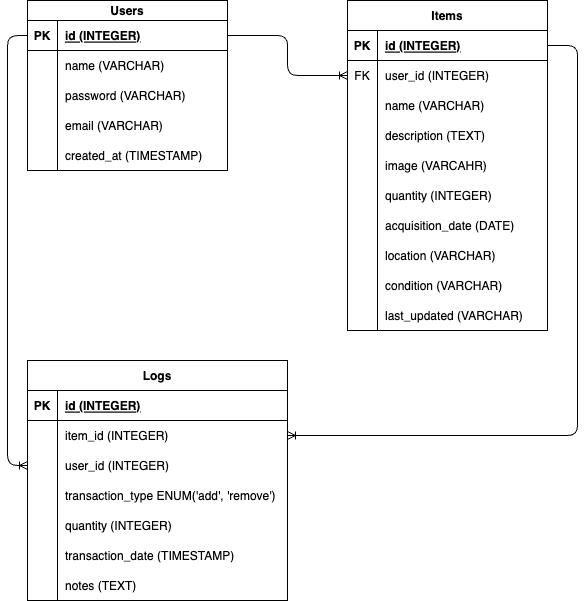

The diagram above was exported from draw.io. Its source (the exported page's mxGraphModel, read from the mxfile embedded in the PNG):
<mxGraphModel dx="723" dy="433" grid="1" gridSize="10" guides="1" tooltips="1" connect="1" arrows="1" fold="1" page="1" pageScale="1" pageWidth="850" pageHeight="1100" math="0" shadow="0">
  <root>
    <mxCell id="0" />
    <mxCell id="1" parent="0" />
    <mxCell id="6" value="Users" style="shape=table;startSize=20;container=1;collapsible=1;childLayout=tableLayout;fixedRows=1;rowLines=0;fontStyle=1;align=center;resizeLast=1;" vertex="1" parent="1">
      <mxGeometry x="40" y="40" width="200" height="170" as="geometry" />
    </mxCell>
    <mxCell id="7" value="" style="shape=tableRow;horizontal=0;startSize=0;swimlaneHead=0;swimlaneBody=0;fillColor=none;collapsible=0;dropTarget=0;points=[[0,0.5],[1,0.5]];portConstraint=eastwest;top=0;left=0;right=0;bottom=1;" vertex="1" parent="6">
      <mxGeometry y="20" width="200" height="30" as="geometry" />
    </mxCell>
    <mxCell id="8" value="PK" style="shape=partialRectangle;connectable=0;fillColor=none;top=0;left=0;bottom=0;right=0;fontStyle=1;overflow=hidden;" vertex="1" parent="7">
      <mxGeometry width="30" height="30" as="geometry">
        <mxRectangle width="30" height="30" as="alternateBounds" />
      </mxGeometry>
    </mxCell>
    <mxCell id="9" value="id (INTEGER)" style="shape=partialRectangle;connectable=0;fillColor=none;top=0;left=0;bottom=0;right=0;align=left;spacingLeft=6;fontStyle=5;overflow=hidden;" vertex="1" parent="7">
      <mxGeometry x="30" width="170" height="30" as="geometry">
        <mxRectangle width="170" height="30" as="alternateBounds" />
      </mxGeometry>
    </mxCell>
    <mxCell id="10" value="" style="shape=tableRow;horizontal=0;startSize=0;swimlaneHead=0;swimlaneBody=0;fillColor=none;collapsible=0;dropTarget=0;points=[[0,0.5],[1,0.5]];portConstraint=eastwest;top=0;left=0;right=0;bottom=0;" vertex="1" parent="6">
      <mxGeometry y="50" width="200" height="30" as="geometry" />
    </mxCell>
    <mxCell id="11" value="" style="shape=partialRectangle;connectable=0;fillColor=none;top=0;left=0;bottom=0;right=0;editable=1;overflow=hidden;" vertex="1" parent="10">
      <mxGeometry width="30" height="30" as="geometry">
        <mxRectangle width="30" height="30" as="alternateBounds" />
      </mxGeometry>
    </mxCell>
    <mxCell id="12" value="name (VARCHAR)" style="shape=partialRectangle;connectable=0;fillColor=none;top=0;left=0;bottom=0;right=0;align=left;spacingLeft=6;overflow=hidden;" vertex="1" parent="10">
      <mxGeometry x="30" width="170" height="30" as="geometry">
        <mxRectangle width="170" height="30" as="alternateBounds" />
      </mxGeometry>
    </mxCell>
    <mxCell id="13" value="" style="shape=tableRow;horizontal=0;startSize=0;swimlaneHead=0;swimlaneBody=0;fillColor=none;collapsible=0;dropTarget=0;points=[[0,0.5],[1,0.5]];portConstraint=eastwest;top=0;left=0;right=0;bottom=0;" vertex="1" parent="6">
      <mxGeometry y="80" width="200" height="30" as="geometry" />
    </mxCell>
    <mxCell id="14" value="" style="shape=partialRectangle;connectable=0;fillColor=none;top=0;left=0;bottom=0;right=0;editable=1;overflow=hidden;" vertex="1" parent="13">
      <mxGeometry width="30" height="30" as="geometry">
        <mxRectangle width="30" height="30" as="alternateBounds" />
      </mxGeometry>
    </mxCell>
    <mxCell id="15" value="password (VARCHAR)" style="shape=partialRectangle;connectable=0;fillColor=none;top=0;left=0;bottom=0;right=0;align=left;spacingLeft=6;overflow=hidden;" vertex="1" parent="13">
      <mxGeometry x="30" width="170" height="30" as="geometry">
        <mxRectangle width="170" height="30" as="alternateBounds" />
      </mxGeometry>
    </mxCell>
    <mxCell id="16" value="" style="shape=tableRow;horizontal=0;startSize=0;swimlaneHead=0;swimlaneBody=0;fillColor=none;collapsible=0;dropTarget=0;points=[[0,0.5],[1,0.5]];portConstraint=eastwest;top=0;left=0;right=0;bottom=0;" vertex="1" parent="6">
      <mxGeometry y="110" width="200" height="30" as="geometry" />
    </mxCell>
    <mxCell id="17" value="" style="shape=partialRectangle;connectable=0;fillColor=none;top=0;left=0;bottom=0;right=0;editable=1;overflow=hidden;" vertex="1" parent="16">
      <mxGeometry width="30" height="30" as="geometry">
        <mxRectangle width="30" height="30" as="alternateBounds" />
      </mxGeometry>
    </mxCell>
    <mxCell id="18" value="email (VARCHAR)" style="shape=partialRectangle;connectable=0;fillColor=none;top=0;left=0;bottom=0;right=0;align=left;spacingLeft=6;overflow=hidden;" vertex="1" parent="16">
      <mxGeometry x="30" width="170" height="30" as="geometry">
        <mxRectangle width="170" height="30" as="alternateBounds" />
      </mxGeometry>
    </mxCell>
    <mxCell id="93" value="" style="shape=tableRow;horizontal=0;startSize=0;swimlaneHead=0;swimlaneBody=0;fillColor=none;collapsible=0;dropTarget=0;points=[[0,0.5],[1,0.5]];portConstraint=eastwest;top=0;left=0;right=0;bottom=0;" vertex="1" parent="6">
      <mxGeometry y="140" width="200" height="30" as="geometry" />
    </mxCell>
    <mxCell id="94" value="" style="shape=partialRectangle;connectable=0;fillColor=none;top=0;left=0;bottom=0;right=0;editable=1;overflow=hidden;" vertex="1" parent="93">
      <mxGeometry width="30" height="30" as="geometry">
        <mxRectangle width="30" height="30" as="alternateBounds" />
      </mxGeometry>
    </mxCell>
    <mxCell id="95" value="created_at (TIMESTAMP)" style="shape=partialRectangle;connectable=0;fillColor=none;top=0;left=0;bottom=0;right=0;align=left;spacingLeft=6;overflow=hidden;" vertex="1" parent="93">
      <mxGeometry x="30" width="170" height="30" as="geometry">
        <mxRectangle width="170" height="30" as="alternateBounds" />
      </mxGeometry>
    </mxCell>
    <mxCell id="19" value="Items" style="shape=table;startSize=30;container=1;collapsible=1;childLayout=tableLayout;fixedRows=1;rowLines=0;fontStyle=1;align=center;resizeLast=1;" vertex="1" parent="1">
      <mxGeometry x="360" y="40" width="200" height="330" as="geometry" />
    </mxCell>
    <mxCell id="20" value="" style="shape=tableRow;horizontal=0;startSize=0;swimlaneHead=0;swimlaneBody=0;fillColor=none;collapsible=0;dropTarget=0;points=[[0,0.5],[1,0.5]];portConstraint=eastwest;top=0;left=0;right=0;bottom=1;" vertex="1" parent="19">
      <mxGeometry y="30" width="200" height="30" as="geometry" />
    </mxCell>
    <mxCell id="21" value="PK" style="shape=partialRectangle;connectable=0;fillColor=none;top=0;left=0;bottom=0;right=0;fontStyle=1;overflow=hidden;" vertex="1" parent="20">
      <mxGeometry width="30" height="30" as="geometry">
        <mxRectangle width="30" height="30" as="alternateBounds" />
      </mxGeometry>
    </mxCell>
    <mxCell id="22" value="id (INTEGER)" style="shape=partialRectangle;connectable=0;fillColor=none;top=0;left=0;bottom=0;right=0;align=left;spacingLeft=6;fontStyle=5;overflow=hidden;" vertex="1" parent="20">
      <mxGeometry x="30" width="170" height="30" as="geometry">
        <mxRectangle width="170" height="30" as="alternateBounds" />
      </mxGeometry>
    </mxCell>
    <mxCell id="23" value="" style="shape=tableRow;horizontal=0;startSize=0;swimlaneHead=0;swimlaneBody=0;fillColor=none;collapsible=0;dropTarget=0;points=[[0,0.5],[1,0.5]];portConstraint=eastwest;top=0;left=0;right=0;bottom=0;" vertex="1" parent="19">
      <mxGeometry y="60" width="200" height="30" as="geometry" />
    </mxCell>
    <mxCell id="24" value="FK" style="shape=partialRectangle;connectable=0;fillColor=none;top=0;left=0;bottom=0;right=0;editable=1;overflow=hidden;" vertex="1" parent="23">
      <mxGeometry width="30" height="30" as="geometry">
        <mxRectangle width="30" height="30" as="alternateBounds" />
      </mxGeometry>
    </mxCell>
    <mxCell id="25" value="user_id (INTEGER)" style="shape=partialRectangle;connectable=0;fillColor=none;top=0;left=0;bottom=0;right=0;align=left;spacingLeft=6;overflow=hidden;" vertex="1" parent="23">
      <mxGeometry x="30" width="170" height="30" as="geometry">
        <mxRectangle width="170" height="30" as="alternateBounds" />
      </mxGeometry>
    </mxCell>
    <mxCell id="26" value="" style="shape=tableRow;horizontal=0;startSize=0;swimlaneHead=0;swimlaneBody=0;fillColor=none;collapsible=0;dropTarget=0;points=[[0,0.5],[1,0.5]];portConstraint=eastwest;top=0;left=0;right=0;bottom=0;" vertex="1" parent="19">
      <mxGeometry y="90" width="200" height="30" as="geometry" />
    </mxCell>
    <mxCell id="27" value="" style="shape=partialRectangle;connectable=0;fillColor=none;top=0;left=0;bottom=0;right=0;editable=1;overflow=hidden;" vertex="1" parent="26">
      <mxGeometry width="30" height="30" as="geometry">
        <mxRectangle width="30" height="30" as="alternateBounds" />
      </mxGeometry>
    </mxCell>
    <mxCell id="28" value="name (VARCHAR)" style="shape=partialRectangle;connectable=0;fillColor=none;top=0;left=0;bottom=0;right=0;align=left;spacingLeft=6;overflow=hidden;" vertex="1" parent="26">
      <mxGeometry x="30" width="170" height="30" as="geometry">
        <mxRectangle width="170" height="30" as="alternateBounds" />
      </mxGeometry>
    </mxCell>
    <mxCell id="29" value="" style="shape=tableRow;horizontal=0;startSize=0;swimlaneHead=0;swimlaneBody=0;fillColor=none;collapsible=0;dropTarget=0;points=[[0,0.5],[1,0.5]];portConstraint=eastwest;top=0;left=0;right=0;bottom=0;" vertex="1" parent="19">
      <mxGeometry y="120" width="200" height="30" as="geometry" />
    </mxCell>
    <mxCell id="30" value="" style="shape=partialRectangle;connectable=0;fillColor=none;top=0;left=0;bottom=0;right=0;editable=1;overflow=hidden;" vertex="1" parent="29">
      <mxGeometry width="30" height="30" as="geometry">
        <mxRectangle width="30" height="30" as="alternateBounds" />
      </mxGeometry>
    </mxCell>
    <mxCell id="31" value="description (TEXT)" style="shape=partialRectangle;connectable=0;fillColor=none;top=0;left=0;bottom=0;right=0;align=left;spacingLeft=6;overflow=hidden;" vertex="1" parent="29">
      <mxGeometry x="30" width="170" height="30" as="geometry">
        <mxRectangle width="170" height="30" as="alternateBounds" />
      </mxGeometry>
    </mxCell>
    <mxCell id="161" value="" style="shape=tableRow;horizontal=0;startSize=0;swimlaneHead=0;swimlaneBody=0;fillColor=none;collapsible=0;dropTarget=0;points=[[0,0.5],[1,0.5]];portConstraint=eastwest;top=0;left=0;right=0;bottom=0;" vertex="1" parent="19">
      <mxGeometry y="150" width="200" height="30" as="geometry" />
    </mxCell>
    <mxCell id="162" value="" style="shape=partialRectangle;connectable=0;fillColor=none;top=0;left=0;bottom=0;right=0;editable=1;overflow=hidden;" vertex="1" parent="161">
      <mxGeometry width="30" height="30" as="geometry">
        <mxRectangle width="30" height="30" as="alternateBounds" />
      </mxGeometry>
    </mxCell>
    <mxCell id="163" value="image (VARCAHR)" style="shape=partialRectangle;connectable=0;fillColor=none;top=0;left=0;bottom=0;right=0;align=left;spacingLeft=6;overflow=hidden;" vertex="1" parent="161">
      <mxGeometry x="30" width="170" height="30" as="geometry">
        <mxRectangle width="170" height="30" as="alternateBounds" />
      </mxGeometry>
    </mxCell>
    <mxCell id="90" value="" style="shape=tableRow;horizontal=0;startSize=0;swimlaneHead=0;swimlaneBody=0;fillColor=none;collapsible=0;dropTarget=0;points=[[0,0.5],[1,0.5]];portConstraint=eastwest;top=0;left=0;right=0;bottom=0;" vertex="1" parent="19">
      <mxGeometry y="180" width="200" height="30" as="geometry" />
    </mxCell>
    <mxCell id="91" value="" style="shape=partialRectangle;connectable=0;fillColor=none;top=0;left=0;bottom=0;right=0;editable=1;overflow=hidden;" vertex="1" parent="90">
      <mxGeometry width="30" height="30" as="geometry">
        <mxRectangle width="30" height="30" as="alternateBounds" />
      </mxGeometry>
    </mxCell>
    <mxCell id="92" value="quantity (INTEGER)" style="shape=partialRectangle;connectable=0;fillColor=none;top=0;left=0;bottom=0;right=0;align=left;spacingLeft=6;overflow=hidden;" vertex="1" parent="90">
      <mxGeometry x="30" width="170" height="30" as="geometry">
        <mxRectangle width="170" height="30" as="alternateBounds" />
      </mxGeometry>
    </mxCell>
    <mxCell id="96" value="" style="shape=tableRow;horizontal=0;startSize=0;swimlaneHead=0;swimlaneBody=0;fillColor=none;collapsible=0;dropTarget=0;points=[[0,0.5],[1,0.5]];portConstraint=eastwest;top=0;left=0;right=0;bottom=0;" vertex="1" parent="19">
      <mxGeometry y="210" width="200" height="30" as="geometry" />
    </mxCell>
    <mxCell id="97" value="" style="shape=partialRectangle;connectable=0;fillColor=none;top=0;left=0;bottom=0;right=0;editable=1;overflow=hidden;" vertex="1" parent="96">
      <mxGeometry width="30" height="30" as="geometry">
        <mxRectangle width="30" height="30" as="alternateBounds" />
      </mxGeometry>
    </mxCell>
    <mxCell id="98" value="acquisition_date (DATE)" style="shape=partialRectangle;connectable=0;fillColor=none;top=0;left=0;bottom=0;right=0;align=left;spacingLeft=6;overflow=hidden;" vertex="1" parent="96">
      <mxGeometry x="30" width="170" height="30" as="geometry">
        <mxRectangle width="170" height="30" as="alternateBounds" />
      </mxGeometry>
    </mxCell>
    <mxCell id="99" value="" style="shape=tableRow;horizontal=0;startSize=0;swimlaneHead=0;swimlaneBody=0;fillColor=none;collapsible=0;dropTarget=0;points=[[0,0.5],[1,0.5]];portConstraint=eastwest;top=0;left=0;right=0;bottom=0;" vertex="1" parent="19">
      <mxGeometry y="240" width="200" height="30" as="geometry" />
    </mxCell>
    <mxCell id="100" value="" style="shape=partialRectangle;connectable=0;fillColor=none;top=0;left=0;bottom=0;right=0;editable=1;overflow=hidden;" vertex="1" parent="99">
      <mxGeometry width="30" height="30" as="geometry">
        <mxRectangle width="30" height="30" as="alternateBounds" />
      </mxGeometry>
    </mxCell>
    <mxCell id="101" value="location (VARCHAR)" style="shape=partialRectangle;connectable=0;fillColor=none;top=0;left=0;bottom=0;right=0;align=left;spacingLeft=6;overflow=hidden;" vertex="1" parent="99">
      <mxGeometry x="30" width="170" height="30" as="geometry">
        <mxRectangle width="170" height="30" as="alternateBounds" />
      </mxGeometry>
    </mxCell>
    <mxCell id="102" value="" style="shape=tableRow;horizontal=0;startSize=0;swimlaneHead=0;swimlaneBody=0;fillColor=none;collapsible=0;dropTarget=0;points=[[0,0.5],[1,0.5]];portConstraint=eastwest;top=0;left=0;right=0;bottom=0;" vertex="1" parent="19">
      <mxGeometry y="270" width="200" height="30" as="geometry" />
    </mxCell>
    <mxCell id="103" value="" style="shape=partialRectangle;connectable=0;fillColor=none;top=0;left=0;bottom=0;right=0;editable=1;overflow=hidden;" vertex="1" parent="102">
      <mxGeometry width="30" height="30" as="geometry">
        <mxRectangle width="30" height="30" as="alternateBounds" />
      </mxGeometry>
    </mxCell>
    <mxCell id="104" value="condition (VARCHAR)" style="shape=partialRectangle;connectable=0;fillColor=none;top=0;left=0;bottom=0;right=0;align=left;spacingLeft=6;overflow=hidden;" vertex="1" parent="102">
      <mxGeometry x="30" width="170" height="30" as="geometry">
        <mxRectangle width="170" height="30" as="alternateBounds" />
      </mxGeometry>
    </mxCell>
    <mxCell id="105" value="" style="shape=tableRow;horizontal=0;startSize=0;swimlaneHead=0;swimlaneBody=0;fillColor=none;collapsible=0;dropTarget=0;points=[[0,0.5],[1,0.5]];portConstraint=eastwest;top=0;left=0;right=0;bottom=0;" vertex="1" parent="19">
      <mxGeometry y="300" width="200" height="30" as="geometry" />
    </mxCell>
    <mxCell id="106" value="" style="shape=partialRectangle;connectable=0;fillColor=none;top=0;left=0;bottom=0;right=0;editable=1;overflow=hidden;" vertex="1" parent="105">
      <mxGeometry width="30" height="30" as="geometry">
        <mxRectangle width="30" height="30" as="alternateBounds" />
      </mxGeometry>
    </mxCell>
    <mxCell id="107" value="last_updated (VARCHAR)" style="shape=partialRectangle;connectable=0;fillColor=none;top=0;left=0;bottom=0;right=0;align=left;spacingLeft=6;overflow=hidden;" vertex="1" parent="105">
      <mxGeometry x="30" width="170" height="30" as="geometry">
        <mxRectangle width="170" height="30" as="alternateBounds" />
      </mxGeometry>
    </mxCell>
    <mxCell id="136" value="Logs" style="shape=table;startSize=30;container=1;collapsible=1;childLayout=tableLayout;fixedRows=1;rowLines=0;fontStyle=1;align=center;resizeLast=1;" vertex="1" parent="1">
      <mxGeometry x="40" y="400" width="260" height="240" as="geometry" />
    </mxCell>
    <mxCell id="137" value="" style="shape=tableRow;horizontal=0;startSize=0;swimlaneHead=0;swimlaneBody=0;fillColor=none;collapsible=0;dropTarget=0;points=[[0,0.5],[1,0.5]];portConstraint=eastwest;top=0;left=0;right=0;bottom=1;" vertex="1" parent="136">
      <mxGeometry y="30" width="260" height="30" as="geometry" />
    </mxCell>
    <mxCell id="138" value="PK" style="shape=partialRectangle;connectable=0;fillColor=none;top=0;left=0;bottom=0;right=0;fontStyle=1;overflow=hidden;" vertex="1" parent="137">
      <mxGeometry width="30" height="30" as="geometry">
        <mxRectangle width="30" height="30" as="alternateBounds" />
      </mxGeometry>
    </mxCell>
    <mxCell id="139" value="id (INTEGER)" style="shape=partialRectangle;connectable=0;fillColor=none;top=0;left=0;bottom=0;right=0;align=left;spacingLeft=6;fontStyle=5;overflow=hidden;" vertex="1" parent="137">
      <mxGeometry x="30" width="230" height="30" as="geometry">
        <mxRectangle width="230" height="30" as="alternateBounds" />
      </mxGeometry>
    </mxCell>
    <mxCell id="155" value="" style="shape=tableRow;horizontal=0;startSize=0;swimlaneHead=0;swimlaneBody=0;fillColor=none;collapsible=0;dropTarget=0;points=[[0,0.5],[1,0.5]];portConstraint=eastwest;top=0;left=0;right=0;bottom=0;" vertex="1" parent="136">
      <mxGeometry y="60" width="260" height="30" as="geometry" />
    </mxCell>
    <mxCell id="156" value="" style="shape=partialRectangle;connectable=0;fillColor=none;top=0;left=0;bottom=0;right=0;editable=1;overflow=hidden;" vertex="1" parent="155">
      <mxGeometry width="30" height="30" as="geometry">
        <mxRectangle width="30" height="30" as="alternateBounds" />
      </mxGeometry>
    </mxCell>
    <mxCell id="157" value="item_id (INTEGER)" style="shape=partialRectangle;connectable=0;fillColor=none;top=0;left=0;bottom=0;right=0;align=left;spacingLeft=6;overflow=hidden;" vertex="1" parent="155">
      <mxGeometry x="30" width="230" height="30" as="geometry">
        <mxRectangle width="230" height="30" as="alternateBounds" />
      </mxGeometry>
    </mxCell>
    <mxCell id="158" value="" style="shape=tableRow;horizontal=0;startSize=0;swimlaneHead=0;swimlaneBody=0;fillColor=none;collapsible=0;dropTarget=0;points=[[0,0.5],[1,0.5]];portConstraint=eastwest;top=0;left=0;right=0;bottom=0;" vertex="1" parent="136">
      <mxGeometry y="90" width="260" height="30" as="geometry" />
    </mxCell>
    <mxCell id="159" value="" style="shape=partialRectangle;connectable=0;fillColor=none;top=0;left=0;bottom=0;right=0;editable=1;overflow=hidden;" vertex="1" parent="158">
      <mxGeometry width="30" height="30" as="geometry">
        <mxRectangle width="30" height="30" as="alternateBounds" />
      </mxGeometry>
    </mxCell>
    <mxCell id="160" value="user_id (INTEGER)" style="shape=partialRectangle;connectable=0;fillColor=none;top=0;left=0;bottom=0;right=0;align=left;spacingLeft=6;overflow=hidden;" vertex="1" parent="158">
      <mxGeometry x="30" width="230" height="30" as="geometry">
        <mxRectangle width="230" height="30" as="alternateBounds" />
      </mxGeometry>
    </mxCell>
    <mxCell id="140" value="" style="shape=tableRow;horizontal=0;startSize=0;swimlaneHead=0;swimlaneBody=0;fillColor=none;collapsible=0;dropTarget=0;points=[[0,0.5],[1,0.5]];portConstraint=eastwest;top=0;left=0;right=0;bottom=0;" vertex="1" parent="136">
      <mxGeometry y="120" width="260" height="30" as="geometry" />
    </mxCell>
    <mxCell id="141" value="" style="shape=partialRectangle;connectable=0;fillColor=none;top=0;left=0;bottom=0;right=0;editable=1;overflow=hidden;" vertex="1" parent="140">
      <mxGeometry width="30" height="30" as="geometry">
        <mxRectangle width="30" height="30" as="alternateBounds" />
      </mxGeometry>
    </mxCell>
    <mxCell id="142" value="transaction_type ENUM('add', 'remove')" style="shape=partialRectangle;connectable=0;fillColor=none;top=0;left=0;bottom=0;right=0;align=left;spacingLeft=6;overflow=hidden;" vertex="1" parent="140">
      <mxGeometry x="30" width="230" height="30" as="geometry">
        <mxRectangle width="230" height="30" as="alternateBounds" />
      </mxGeometry>
    </mxCell>
    <mxCell id="149" value="" style="shape=tableRow;horizontal=0;startSize=0;swimlaneHead=0;swimlaneBody=0;fillColor=none;collapsible=0;dropTarget=0;points=[[0,0.5],[1,0.5]];portConstraint=eastwest;top=0;left=0;right=0;bottom=0;" vertex="1" parent="136">
      <mxGeometry y="150" width="260" height="30" as="geometry" />
    </mxCell>
    <mxCell id="150" value="" style="shape=partialRectangle;connectable=0;fillColor=none;top=0;left=0;bottom=0;right=0;editable=1;overflow=hidden;" vertex="1" parent="149">
      <mxGeometry width="30" height="30" as="geometry">
        <mxRectangle width="30" height="30" as="alternateBounds" />
      </mxGeometry>
    </mxCell>
    <mxCell id="151" value="quantity (INTEGER)" style="shape=partialRectangle;connectable=0;fillColor=none;top=0;left=0;bottom=0;right=0;align=left;spacingLeft=6;overflow=hidden;" vertex="1" parent="149">
      <mxGeometry x="30" width="230" height="30" as="geometry">
        <mxRectangle width="230" height="30" as="alternateBounds" />
      </mxGeometry>
    </mxCell>
    <mxCell id="143" value="" style="shape=tableRow;horizontal=0;startSize=0;swimlaneHead=0;swimlaneBody=0;fillColor=none;collapsible=0;dropTarget=0;points=[[0,0.5],[1,0.5]];portConstraint=eastwest;top=0;left=0;right=0;bottom=0;" vertex="1" parent="136">
      <mxGeometry y="180" width="260" height="30" as="geometry" />
    </mxCell>
    <mxCell id="144" value="" style="shape=partialRectangle;connectable=0;fillColor=none;top=0;left=0;bottom=0;right=0;editable=1;overflow=hidden;" vertex="1" parent="143">
      <mxGeometry width="30" height="30" as="geometry">
        <mxRectangle width="30" height="30" as="alternateBounds" />
      </mxGeometry>
    </mxCell>
    <mxCell id="145" value="transaction_date (TIMESTAMP)" style="shape=partialRectangle;connectable=0;fillColor=none;top=0;left=0;bottom=0;right=0;align=left;spacingLeft=6;overflow=hidden;" vertex="1" parent="143">
      <mxGeometry x="30" width="230" height="30" as="geometry">
        <mxRectangle width="230" height="30" as="alternateBounds" />
      </mxGeometry>
    </mxCell>
    <mxCell id="146" value="" style="shape=tableRow;horizontal=0;startSize=0;swimlaneHead=0;swimlaneBody=0;fillColor=none;collapsible=0;dropTarget=0;points=[[0,0.5],[1,0.5]];portConstraint=eastwest;top=0;left=0;right=0;bottom=0;" vertex="1" parent="136">
      <mxGeometry y="210" width="260" height="30" as="geometry" />
    </mxCell>
    <mxCell id="147" value="" style="shape=partialRectangle;connectable=0;fillColor=none;top=0;left=0;bottom=0;right=0;editable=1;overflow=hidden;" vertex="1" parent="146">
      <mxGeometry width="30" height="30" as="geometry">
        <mxRectangle width="30" height="30" as="alternateBounds" />
      </mxGeometry>
    </mxCell>
    <mxCell id="148" value="notes (TEXT)" style="shape=partialRectangle;connectable=0;fillColor=none;top=0;left=0;bottom=0;right=0;align=left;spacingLeft=6;overflow=hidden;" vertex="1" parent="146">
      <mxGeometry x="30" width="230" height="30" as="geometry">
        <mxRectangle width="230" height="30" as="alternateBounds" />
      </mxGeometry>
    </mxCell>
    <mxCell id="165" value="" style="edgeStyle=orthogonalEdgeStyle;fontSize=12;html=1;endArrow=ERoneToMany;exitX=1;exitY=0.5;exitDx=0;exitDy=0;entryX=0;entryY=0.5;entryDx=0;entryDy=0;" edge="1" parent="1" source="7" target="23">
      <mxGeometry width="100" height="100" relative="1" as="geometry">
        <mxPoint x="240" y="240" as="sourcePoint" />
        <mxPoint x="340" y="140" as="targetPoint" />
      </mxGeometry>
    </mxCell>
    <mxCell id="166" value="" style="edgeStyle=orthogonalEdgeStyle;fontSize=12;html=1;endArrow=ERoneToMany;exitX=0;exitY=0.5;exitDx=0;exitDy=0;entryX=0;entryY=0.5;entryDx=0;entryDy=0;" edge="1" parent="1" source="7" target="158">
      <mxGeometry width="100" height="100" relative="1" as="geometry">
        <mxPoint x="170" y="210" as="sourcePoint" />
        <mxPoint x="50" y="280" as="targetPoint" />
        <Array as="points">
          <mxPoint x="20" y="75" />
          <mxPoint x="20" y="505" />
        </Array>
      </mxGeometry>
    </mxCell>
    <mxCell id="167" value="" style="edgeStyle=orthogonalEdgeStyle;fontSize=12;html=1;endArrow=ERoneToMany;exitX=1;exitY=0.5;exitDx=0;exitDy=0;entryX=1;entryY=0.5;entryDx=0;entryDy=0;" edge="1" parent="1" source="20" target="155">
      <mxGeometry width="100" height="100" relative="1" as="geometry">
        <mxPoint x="620" y="260" as="sourcePoint" />
        <mxPoint x="720" y="160" as="targetPoint" />
        <Array as="points">
          <mxPoint x="590" y="85" />
          <mxPoint x="590" y="475" />
        </Array>
      </mxGeometry>
    </mxCell>
  </root>
</mxGraphModel>